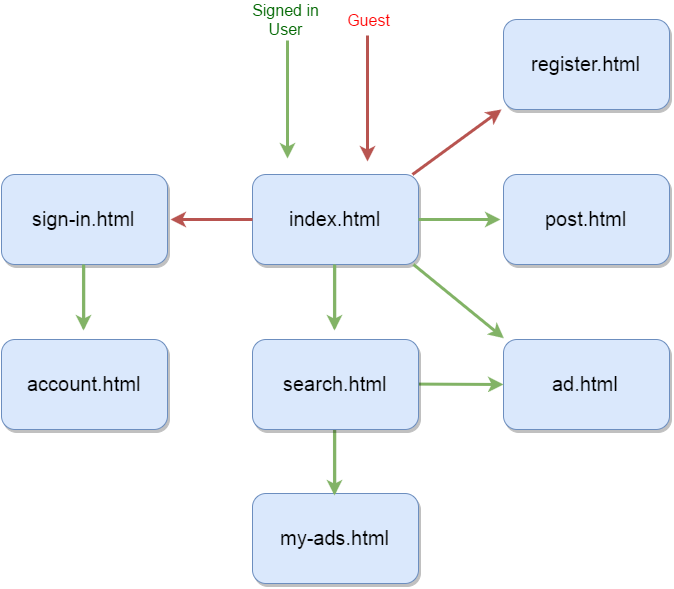

The diagram above was exported from draw.io. Its source (the exported page's mxGraphModel, read from the mxfile embedded in the PNG):
<mxGraphModel dx="1701" dy="671" grid="0" gridSize="10" guides="1" tooltips="1" connect="1" arrows="1" fold="1" page="0" pageScale="1.5" pageWidth="826" pageHeight="1169" background="none" math="0" shadow="0">
  <root>
    <mxCell id="0" style=";html=1;" />
    <mxCell id="1" style=";html=1;" parent="0" />
    <mxCell id="18" value="index.html" style="rounded=1;fillColor=#dae8fc;gradientDirection=north;fontFamily=Helvetica;fontSize=20;fontColor=#000000;fontStyle=0;shadow=1;strokeColor=#6c8ebf;html=1;strokeWidth=1;" parent="1" vertex="1">
      <mxGeometry x="250" y="230" width="166" height="90" as="geometry" />
    </mxCell>
    <mxCell id="11e310056984573-28" value="" style="endArrow=classic;html=1;fillColor=#d5e8d4;strokeColor=#82b366;strokeWidth=3;" edge="1" parent="1">
      <mxGeometry width="50" height="50" relative="1" as="geometry">
        <mxPoint x="285" y="96" as="sourcePoint" />
        <mxPoint x="285" y="214" as="targetPoint" />
      </mxGeometry>
    </mxCell>
    <mxCell id="11e310056984573-31" value="" style="endArrow=classic;html=1;fillColor=#f8cecc;strokeColor=#b85450;strokeWidth=3;" edge="1" parent="1">
      <mxGeometry x="310" y="90" width="50" height="50" as="geometry">
        <mxPoint x="365" y="91" as="sourcePoint" />
        <mxPoint x="365" y="217" as="targetPoint" />
        <Array as="points" />
      </mxGeometry>
    </mxCell>
    <mxCell id="11e310056984573-32" value="&lt;font style=&quot;font-size: 16px&quot; color=&quot;#006600&quot;&gt;Signed in User&lt;/font&gt;" style="text;html=1;strokeColor=none;fillColor=none;align=center;verticalAlign=middle;whiteSpace=wrap;" vertex="1" parent="1">
      <mxGeometry x="234" y="65" width="99" height="20" as="geometry" />
    </mxCell>
    <mxCell id="11e310056984573-33" value="&lt;font style=&quot;font-size: 16px&quot; color=&quot;#ff0000&quot;&gt;Guest&lt;/font&gt;" style="text;html=1;strokeColor=none;fillColor=none;align=center;verticalAlign=middle;whiteSpace=wrap;" vertex="1" parent="1">
      <mxGeometry x="317" y="65" width="99" height="20" as="geometry" />
    </mxCell>
    <mxCell id="11e310056984573-34" value="" style="endArrow=classic;html=1;fillColor=#d5e8d4;strokeColor=#82b366;strokeWidth=3;" edge="1" parent="1">
      <mxGeometry width="50" height="50" relative="1" as="geometry">
        <mxPoint x="332" y="320" as="sourcePoint" />
        <mxPoint x="332" y="386" as="targetPoint" />
        <Array as="points">
          <mxPoint x="332" y="386" />
        </Array>
      </mxGeometry>
    </mxCell>
    <mxCell id="11e310056984573-35" value="account.html" style="rounded=1;fillColor=#dae8fc;gradientDirection=north;fontFamily=Helvetica;fontSize=20;fontColor=#000000;fontStyle=0;shadow=1;strokeColor=#6c8ebf;html=1;strokeWidth=1;" vertex="1" parent="1">
      <mxGeometry x="-1" y="395" width="166" height="90" as="geometry" />
    </mxCell>
    <mxCell id="11e310056984573-36" value="my-ads.html" style="rounded=1;fillColor=#dae8fc;gradientDirection=north;fontFamily=Helvetica;fontSize=20;fontColor=#000000;fontStyle=0;shadow=1;strokeColor=#6c8ebf;html=1;strokeWidth=1;" vertex="1" parent="1">
      <mxGeometry x="250" y="549" width="166" height="90" as="geometry" />
    </mxCell>
    <mxCell id="11e310056984573-37" value="" style="endArrow=classic;html=1;fillColor=#d5e8d4;strokeColor=#82b366;strokeWidth=3;" edge="1" parent="1">
      <mxGeometry x="332" y="485" width="50" height="50" as="geometry">
        <mxPoint x="332" y="485" as="sourcePoint" />
        <mxPoint x="332" y="551" as="targetPoint" />
        <Array as="points">
          <mxPoint x="332" y="551" />
        </Array>
      </mxGeometry>
    </mxCell>
    <mxCell id="11e310056984573-38" value="post.html" style="rounded=1;fillColor=#dae8fc;gradientDirection=north;fontFamily=Helvetica;fontSize=20;fontColor=#000000;fontStyle=0;shadow=1;strokeColor=#6c8ebf;html=1;strokeWidth=1;" vertex="1" parent="1">
      <mxGeometry x="501" y="230" width="166" height="90" as="geometry" />
    </mxCell>
    <mxCell id="11e310056984573-39" value="" style="endArrow=classic;html=1;fillColor=#d5e8d4;strokeColor=#82b366;strokeWidth=3;" edge="1" parent="1">
      <mxGeometry x="498" y="209" width="50" height="50" as="geometry">
        <mxPoint x="416" y="275" as="sourcePoint" />
        <mxPoint x="498" y="275" as="targetPoint" />
        <Array as="points" />
      </mxGeometry>
    </mxCell>
    <mxCell id="11e310056984573-44" value="" style="endArrow=classic;html=1;fillColor=#f8cecc;strokeColor=#b85450;strokeWidth=3;" edge="1" parent="1">
      <mxGeometry x="118" y="158" width="50" height="50" as="geometry">
        <mxPoint x="250" y="275" as="sourcePoint" />
        <mxPoint x="168" y="275" as="targetPoint" />
        <Array as="points" />
      </mxGeometry>
    </mxCell>
    <mxCell id="11e310056984573-45" value="sign-in.html" style="rounded=1;fillColor=#dae8fc;gradientDirection=north;fontFamily=Helvetica;fontSize=20;fontColor=#000000;fontStyle=0;shadow=1;strokeColor=#6c8ebf;html=1;strokeWidth=1;" vertex="1" parent="1">
      <mxGeometry x="-1" y="230" width="166" height="90" as="geometry" />
    </mxCell>
    <mxCell id="11e310056984573-46" value="" style="endArrow=classic;html=1;fillColor=#d5e8d4;strokeColor=#82b366;strokeWidth=3;entryX=0.002;entryY=-0.014;entryPerimeter=0;" edge="1" parent="1" target="11e310056984573-50">
      <mxGeometry x="411" y="320" width="50" height="50" as="geometry">
        <mxPoint x="411" y="320" as="sourcePoint" />
        <mxPoint x="501" y="381" as="targetPoint" />
        <Array as="points" />
      </mxGeometry>
    </mxCell>
    <mxCell id="11e310056984573-48" value="register.html" style="rounded=1;fillColor=#dae8fc;gradientDirection=north;fontFamily=Helvetica;fontSize=20;fontColor=#000000;fontStyle=0;shadow=1;strokeColor=#6c8ebf;html=1;strokeWidth=1;" vertex="1" parent="1">
      <mxGeometry x="501" y="75" width="166" height="90" as="geometry" />
    </mxCell>
    <mxCell id="11e310056984573-49" value="" style="endArrow=classic;html=1;fillColor=#f8cecc;strokeColor=#b85450;strokeWidth=3;" edge="1" parent="1">
      <mxGeometry x="266" y="113" width="50" height="50" as="geometry">
        <mxPoint x="410" y="230" as="sourcePoint" />
        <mxPoint x="499" y="165" as="targetPoint" />
        <Array as="points" />
      </mxGeometry>
    </mxCell>
    <mxCell id="11e310056984573-50" value="ad.html" style="rounded=1;fillColor=#dae8fc;gradientDirection=north;fontFamily=Helvetica;fontSize=20;fontColor=#000000;fontStyle=0;shadow=1;strokeColor=#6c8ebf;html=1;strokeWidth=1;" vertex="1" parent="1">
      <mxGeometry x="501" y="395" width="166" height="90" as="geometry" />
    </mxCell>
    <mxCell id="11e310056984573-51" value="" style="endArrow=classic;html=1;fillColor=#d5e8d4;strokeColor=#82b366;strokeWidth=3;exitX=1;exitY=0.5;" edge="1" parent="1" source="11e310056984573-52">
      <mxGeometry x="491" y="306" width="50" height="50" as="geometry">
        <mxPoint x="409" y="372" as="sourcePoint" />
        <mxPoint x="501" y="440" as="targetPoint" />
        <Array as="points" />
      </mxGeometry>
    </mxCell>
    <mxCell id="11e310056984573-52" value="search.html" style="rounded=1;fillColor=#dae8fc;gradientDirection=north;fontFamily=Helvetica;fontSize=20;fontColor=#000000;fontStyle=0;shadow=1;strokeColor=#6c8ebf;html=1;strokeWidth=1;" vertex="1" parent="1">
      <mxGeometry x="250" y="395" width="166" height="90" as="geometry" />
    </mxCell>
    <mxCell id="11e310056984573-53" value="" style="endArrow=classic;html=1;fillColor=#d5e8d4;strokeColor=#82b366;strokeWidth=3;" edge="1" parent="1">
      <mxGeometry x="81" y="320" width="50" height="50" as="geometry">
        <mxPoint x="81" y="320" as="sourcePoint" />
        <mxPoint x="81" y="386" as="targetPoint" />
        <Array as="points">
          <mxPoint x="81" y="386" />
        </Array>
      </mxGeometry>
    </mxCell>
  </root>
</mxGraphModel>